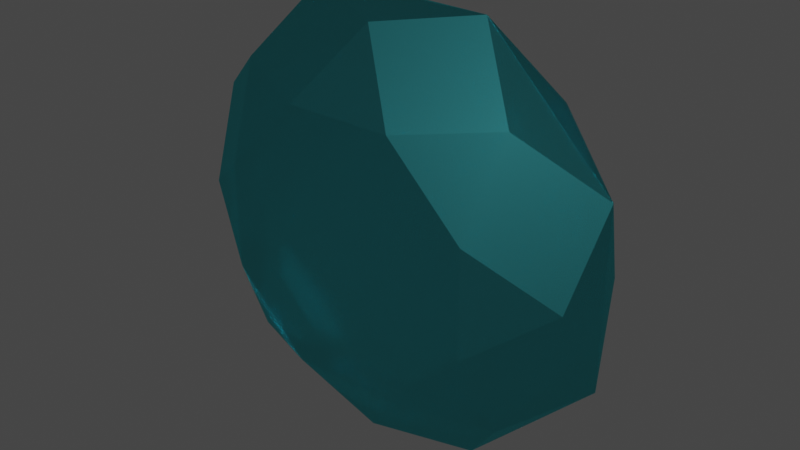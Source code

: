 # Source: permata.blend  (saved by Blender 3.6.13; exported with 4.5.12 LTS)
import bpy
from mathutils import Matrix  # noqa: F401  (used for matrix-valued properties, if any)

bpy.ops.wm.read_factory_settings(use_empty=True)
scene = bpy.context.scene
scene.name = 'Scene'

# ---- collections
col_collection = bpy.data.collections.new('Collection'); scene.collection.children.link(col_collection)

# ---- materials (node trees are filled in below, after node groups)
mat_material_002 = bpy.data.materials.new('Material.002')
mat_material_002.use_transparent_shadow = False
mat_material_002.use_raytrace_refraction = True
mat_material_002.use_screen_refraction = True
mat_material_002.thickness_mode = 'SLAB'

# ---- material node trees
mat_material_002.use_nodes = True; mat_material_002.node_tree.nodes.clear()
_N = mat_material_002.node_tree.nodes; _L = mat_material_002.node_tree.links
n0 = _N.new('ShaderNodeOutputMaterial'); n0.name = 'Material Output'; n0.location = (300, 300)
n1 = _N.new('ShaderNodeMixShader'); n1.name = 'Mix Shader'; n1.location = (10, 300)
n1.inputs[0].default_value = 0.6418
n2 = _N.new('ShaderNodeBsdfAnisotropic'); n2.name = 'Glossy BSDF'; n2.location = (-190, 213)
n2.distribution = 'GGX'
n2.inputs[0].default_value = (0.1144, 0.7379, 0.7991, 1.0)
n2.inputs[1].default_value = 0.2736
n3 = _N.new('ShaderNodeBsdfGlass'); n3.name = 'Glass BSDF'; n3.location = (-190, 242)
n3.distribution = 'BECKMANN'
n3.inputs[0].default_value = (0.1144, 0.7379, 0.7991, 1.0)
n3.inputs[1].default_value = 0.1791
n3.inputs[2].default_value = 3.15
n4 = _N.new('ShaderNodeValue'); n4.name = 'Value'; n4.location = (300, 140)
n4.outputs[0].default_value = 0.0
_L.new(n1.outputs[0], n0.inputs[0])
_L.new(n2.outputs[0], n1.inputs[2])
_L.new(n3.outputs[0], n1.inputs[1])
_L.new(n4.outputs[0], n0.inputs[3])
n0.is_active_output = True

# ---- world
world_world = bpy.data.worlds.new('World'); scene.world = world_world
world_world.use_nodes = True; world_world.node_tree.nodes.clear()
_N = world_world.node_tree.nodes; _L = world_world.node_tree.links
n0 = _N.new('ShaderNodeOutputWorld'); n0.name = 'World Output'; n0.location = (300, 300)
n1 = _N.new('ShaderNodeBackground'); n1.name = 'Background'; n1.location = (10, 300)
n1.inputs[0].default_value = (0.05088, 0.05088, 0.05088, 1.0)
_L.new(n1.outputs[0], n0.inputs[0])
n0.is_active_output = True
world_world.color = (0.05088, 0.05088, 0.05088)
world_world.use_sun_shadow = False
world_world.sun_shadow_jitter_overblur = 0.0

# ---- meshes
me_gem = bpy.data.meshes.new('Gem')
me_gem.from_pydata([(0.0, 0.0, 0.35), (0.3827, 0.9239, 0.0), (0.0, 0.8659, 0.175), (0.2296, 0.5543, 0.35), (0.9239, 0.3827, 0.0), (0.6123, 0.6123, 0.175), (0.5543, 0.2296, 0.35), (0.9239, -0.3827, 0.0), (0.8659, 5.302e-17, 0.175), (0.5543, -0.2296, 0.35), (0.3827, -0.9239, 0.0), (0.6123, -0.6123, 0.175), (0.2296, -0.5543, 0.35), (-0.3827, -0.9239, 0.0), (1.06e-16, -0.8659, 0.175), (-0.2296, -0.5543, 0.35), (-0.9239, -0.3827, 0.0), (-0.6123, -0.6123, 0.175), (-0.5543, -0.2296, 0.35), (-0.9239, 0.3827, 0.0), (-0.8659, -1.591e-16, 0.175), (-0.5543, 0.2296, 0.35), (-0.3827, 0.9239, 0.0), (-0.6123, 0.6123, 0.175), (-0.2296, 0.5543, 0.35), (0.0, 3.06e-08, -0.3494), (0.3827, -0.9239, 0.000634), (0.0, -0.8659, -0.1744), (0.2296, -0.5543, -0.3494), (0.9239, -0.3827, 0.0006341), (0.6123, -0.6123, -0.1744), (0.5543, -0.2296, -0.3494), (0.9239, 0.3827, 0.0006341), (0.8659, 1.53e-08, -0.1744), (0.5543, 0.2296, -0.3494), (0.3827, 0.9239, 0.0006342), (0.6123, 0.6123, -0.1744), (0.2296, 0.5543, -0.3494), (-0.3827, 0.9239, 0.0006342), (1.06e-16, 0.8659, -0.1744), (-0.2296, 0.5543, -0.3494), (-0.9239, 0.3827, 0.0006341), (-0.6123, 0.6123, -0.1744), (-0.5543, 0.2296, -0.3494), (-0.9239, -0.3827, 0.0006341), (-0.8659, 1.53e-08, -0.1744), (-0.5543, -0.2296, -0.3494), (-0.3827, -0.9239, 0.000634), (-0.6123, -0.6123, -0.1744), (-0.2296, -0.5543, -0.3494)], [], [(4, 1, 5), (5, 1, 2, 3), (5, 3, 6), (7, 4, 8), (8, 4, 5, 6), (8, 6, 9), (10, 7, 11), (11, 7, 8, 9), (11, 9, 12), (13, 10, 14), (14, 10, 11, 12), (14, 12, 15), (16, 13, 17), (17, 13, 14, 15), (17, 15, 18), (19, 16, 20), (20, 16, 17, 18), (20, 18, 21), (22, 19, 23), (23, 19, 20, 21), (23, 21, 24), (1, 22, 2), (2, 22, 23, 24), (2, 24, 3), (0, 3, 24), (3, 0, 6), (6, 0, 9), (9, 0, 12), (12, 0, 15), (15, 0, 18), (18, 0, 21), (21, 0, 24), (29, 26, 30), (30, 26, 27, 28), (30, 28, 31), (32, 29, 33), (33, 29, 30, 31), (33, 31, 34), (35, 32, 36), (36, 32, 33, 34), (36, 34, 37), (38, 35, 39), (39, 35, 36, 37), (39, 37, 40), (41, 38, 42), (42, 38, 39, 40), (42, 40, 43), (44, 41, 45), (45, 41, 42, 43), (45, 43, 46), (47, 44, 48), (48, 44, 45, 46), (48, 46, 49), (26, 47, 27), (27, 47, 48, 49), (27, 49, 28), (25, 28, 49), (28, 25, 31), (31, 25, 34), (34, 25, 37), (37, 25, 40), (40, 25, 43), (43, 25, 46), (46, 25, 49), (41, 44, 35, 38)])
me_gem.materials.append(mat_material_002)
me_gem.update()

# ---- objects
ob_gem = bpy.data.objects.new('Gem', me_gem)

# ---- transforms, parenting, visibility, modifiers, constraints
ob_gem.location = (-0.3553, 0.0, 1.078)
ob_gem.rotation_euler = (1.571, -0.0, 0.0)

# ---- collection membership
col_collection.objects.link(ob_gem)

# ---- scene / render settings (as saved in the file)
scene.frame_start = 1; scene.frame_end = 250; scene.frame_set(1)
scene.render.engine = 'BLENDER_EEVEE_NEXT'
scene.cycles.sampling_pattern = 'TABULATED_SOBOL'
scene.eevee.use_gtao = True
scene.eevee.gtao_distance = 2.16
scene.view_settings.view_transform = 'Filmic'
bpy.context.view_layer.update()

# ---- added for rendering (the .blend has no active camera and no usable light): camera, sun
cam_auto = bpy.data.cameras.new('AutoCamera')
cam_auto.lens = 50.0
cam_auto.sensor_width = 36.0
cam_auto.clip_end = 1000.0
ob_auto_camera = bpy.data.objects.new('AutoCamera', cam_auto)
scene.collection.objects.link(ob_auto_camera)
ob_auto_camera.location = (2.14753, -3.0037, 3.08018)
ob_auto_camera.rotation_euler = (1.09748, -7.21219e-08, 0.694738)
scene.camera = ob_auto_camera
light_auto_sun = bpy.data.lights.new('AutoSun', 'SUN')
light_auto_sun.energy = 3.0
light_auto_sun.angle = 0.0523599
ob_auto_sun = bpy.data.objects.new('AutoSun', light_auto_sun)
scene.collection.objects.link(ob_auto_sun)
ob_auto_sun.rotation_euler = (0.872665, 0.174533, 0.523599)
bpy.context.view_layer.update()
